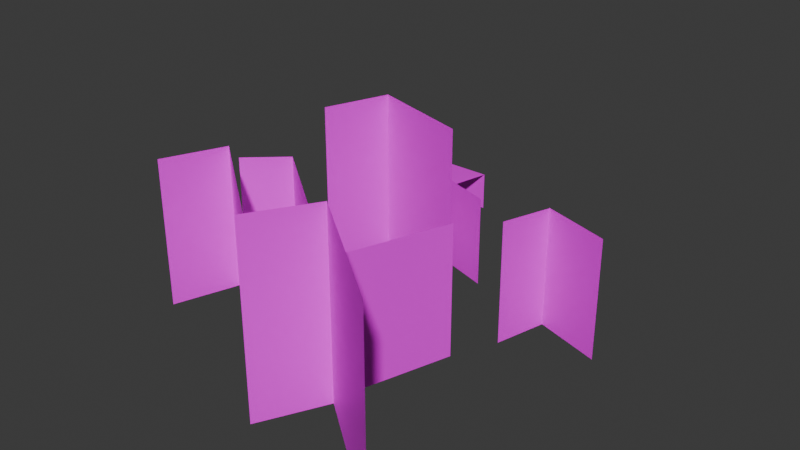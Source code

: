 # Source: buildings1.blend  (saved by Blender 4.0.36; exported with 4.5.12 LTS)
import bpy
from mathutils import Matrix  # noqa: F401  (used for matrix-valued properties, if any)

bpy.ops.wm.read_factory_settings(use_empty=True)
scene = bpy.context.scene
scene.name = 'Scene'

# ---- collections
col_collection = bpy.data.collections.new('Collection'); scene.collection.children.link(col_collection)

# ---- images (referenced by path relative to the original .blend; pixels are not part of the script)
import os
ASSET_DIR = os.environ.get("B2B_ASSET_DIR", "")  # directory of the original .blend (textures are referenced by path, not embedded)
HERE = os.path.dirname(os.path.abspath(__file__))  # packed textures are extracted next to this script under _unpacked/

def load_image(name, relpath, width, height, colorspace="sRGB"):
    """Load a texture the original file referenced (path relative to the .blend, or extracted next to this script)."""
    p = next((c for c in (os.path.join(HERE, relpath), os.path.join(ASSET_DIR, relpath)) if relpath and os.path.exists(c)), "")
    if p:
        img = bpy.data.images.load(p, check_existing=True)
        img.name = name
    else:  # same state as the original file: an image datablock whose file is absent (Cycles renders it pink)
        img = bpy.data.images.new(name, width, height)
        img.source = "FILE"
        img.filepath = "//" + (relpath or name)
    img.colorspace_settings.name = colorspace
    return img
img_preparetemp_46p_0_png = load_image('PrepareTemp-46p-0.png', 'PrepareTemp-46p-0.png', 1024, 1024, 'sRGB')

# ---- materials (node trees are filled in below, after node groups)
mat_038 = bpy.data.materials.new('マテリアル.038')
mat_038.use_transparent_shadow = False

# ---- material node trees
mat_038.use_nodes = True; mat_038.node_tree.nodes.clear()
_N = mat_038.node_tree.nodes; _L = mat_038.node_tree.links
n0 = _N.new('ShaderNodeBsdfPrincipled'); n0.name = 'プリンシプルBSDF'; n0.location = (10, 300)
n0.inputs[3].default_value = 1.45
n1 = _N.new('ShaderNodeOutputMaterial'); n1.name = 'マテリアル出力'; n1.location = (300, 300)
n2 = _N.new('ShaderNodeTexImage'); n2.name = '画像テクスチャ'; n2.location = (-280, 275)
n2.image = img_preparetemp_46p_0_png
_L.new(n0.outputs[0], n1.inputs[0])
_L.new(n2.outputs[0], n0.inputs[0])
n1.is_active_output = True

# ---- world
world_world = bpy.data.worlds.new('World'); scene.world = world_world
world_world.use_nodes = True; world_world.node_tree.nodes.clear()
_N = world_world.node_tree.nodes; _L = world_world.node_tree.links
n0 = _N.new('ShaderNodeOutputWorld'); n0.name = 'World Output'; n0.location = (300, 300)
n1 = _N.new('ShaderNodeBackground'); n1.name = 'Background'; n1.location = (10, 300)
n1.inputs[0].default_value = (0.05088, 0.05088, 0.05088, 1.0)
_L.new(n1.outputs[0], n0.inputs[0])
n0.is_active_output = True
world_world.color = (0.05088, 0.05088, 0.05088)
world_world.use_sun_shadow = False
world_world.sun_shadow_jitter_overblur = 0.0

# ---- meshes
me_033 = bpy.data.meshes.new('平面.033')
me_033.from_pydata([(-0.03986, -3.381, -18.35), (-0.03986, 21.63, -18.35), (0.1074, -3.381, 3.296), (0.1052, 22.27, 3.396), (-0.464, 21.63, -0.1007), (-0.464, -3.381, -0.1007), (0.5868, -3.381, -15.36), (0.5868, 42.81, -15.36), (1.345, -3.381, 17.32), (1.343, 43.44, 17.42), (0.002262, 42.81, 12.16), (0.002262, -3.381, 12.16), (0.8014, -3.381, -60.34), (0.8014, 28.94, -60.34), (1.403, -3.381, -39.0), (1.401, 29.57, -38.9), (0.3934, 28.94, -42.6), (0.3934, -3.381, -42.6), (6.326, -3.381, -56.68), (6.326, 46.83, -56.68), (5.791, -3.381, -16.39), (5.789, 47.47, -16.29), (4.554, 46.83, -25.13), (4.554, -3.381, -25.13), (3.916, -3.381, -13.0), (3.916, 33.23, -13.0), (2.868, -3.381, 27.28), (2.865, 33.87, 27.38), (2.144, 33.23, 18.54), (2.144, -3.381, 18.54), (4.703, -3.381, -1.805), (4.703, 36.67, -1.805), (4.202, -3.381, 35.58), (4.2, 37.31, 35.69), (2.931, 36.67, 29.74), (2.931, -3.381, 29.74), (4.271, -3.381, -24.91), (4.269, 32.84, -24.81), (2.269, 32.2, -33.65), (2.269, -3.381, -33.65), (-2.779, -3.381, 7.434), (-2.779, 7.625, 7.434), (-0.8919, -3.381, 26.79), (-0.8941, 8.26, 26.89), (-2.777, 7.625, 21.0), (-2.777, -3.381, 21.0), (-0.8987, 8.069, 12.76)], [], [(5, 2, 3, 4), (0, 5, 4, 1), (11, 8, 9, 10), (6, 11, 10, 7), (17, 14, 15, 16), (12, 17, 16, 13), (23, 20, 21, 22), (18, 23, 22, 19), (29, 26, 27, 28), (24, 29, 28, 25), (35, 32, 33, 34), (30, 35, 34, 31), (39, 36, 37, 38), (45, 42, 43, 44), (40, 45, 44, 41), (43, 46, 41, 44)])
_uv = me_033.uv_layers.new(name='UVマップ')
_uv.uv.foreach_set('vector', [0.442, 0.0, 0.6577, 0.0, 0.6577, 0.6093, 0.442, 0.6093, 0.3822, 0.0, 0.442, 0.0, 0.442, 0.6093, 0.3822, 0.6093, 0.003114, 0.0, 0.2314, 0.0, 0.2314, 0.75, 0.003114, 0.75, 0.009156, 0.0, 0.2312, 0.0, 0.2242, 0.7489, 0.002178, 0.7489, 0.2668, 0.3185, 0.3582, 0.3185, 0.3582, 0.8535, 0.2668, 0.8535, 0.2414, 0.3185, 0.2668, 0.3185, 0.2668, 0.8535, 0.2414, 0.8535, 0.2636, 0.0, 0.3582, 0.0, 0.3582, 0.8601, 0.2636, 0.8601, 0.2374, 0.0, 0.2636, 0.0, 0.2636, 0.8601, 0.2374, 0.8601, 0.4411, 0.0, 0.6489, 0.0, 0.6489, 0.6333, 0.4411, 0.6333, 0.3834, 0.0, 0.4411, 0.0, 0.4411, 0.6333, 0.3834, 0.6333, 0.7443, 0.0, 0.9813, 0.0, 0.9813, 0.6868, 0.7443, 0.6868, 0.6785, 0.0, 0.7443, 0.0, 0.7443, 0.6868, 0.6785, 0.6868, 0.1702, 0.0, 0.3582, 0.0, 0.3582, 0.8612, 0.1702, 0.8612, 0.1702, 0.0, 0.7371, 0.0, 0.7371, 0.2203, 0.1702, 0.2203, 0.1511, 0.0, 0.2276, 0.0, 0.2276, 0.2168, 0.1511, 0.2168, 0.2157, 0.1642, 0.1636, 0.1642, 0.1636, 0.1642, 0.2157, 0.1642])
me_033.materials.append(mat_038)
me_033.update()

# ---- objects
ob_058 = bpy.data.objects.new('平面.058', me_033)

# ---- transforms, parenting, visibility, modifiers, constraints
ob_058.location = (37.19, -40.36, 0.3787)
ob_058.rotation_euler = (1.571, -0.0, -1.571)
ob_058.scale = (13.84, 1.0, 1.0)

# ---- collection membership
col_collection.objects.link(ob_058)

# ---- scene / render settings (as saved in the file)
scene.frame_start = 1; scene.frame_end = 250; scene.frame_set(1)
scene.render.engine = 'BLENDER_EEVEE_NEXT'
scene.cycles.sampling_pattern = 'TABULATED_SOBOL'
bpy.context.view_layer.update()

# ---- added for rendering (the .blend has no active camera and no usable light): camera, sun
cam_auto = bpy.data.cameras.new('AutoCamera')
cam_auto.lens = 50.0
cam_auto.sensor_width = 36.0
cam_auto.clip_end = 2701.43
ob_auto_camera = bpy.data.objects.new('AutoCamera', cam_auto)
scene.collection.objects.link(ob_auto_camera)
ob_auto_camera.location = (203.443, -249.613, 145.564)
ob_auto_camera.rotation_euler = (1.09748, -7.21219e-08, 0.694738)
scene.camera = ob_auto_camera
light_auto_sun = bpy.data.lights.new('AutoSun', 'SUN')
light_auto_sun.energy = 3.0
light_auto_sun.angle = 0.0523599
ob_auto_sun = bpy.data.objects.new('AutoSun', light_auto_sun)
scene.collection.objects.link(ob_auto_sun)
ob_auto_sun.rotation_euler = (0.872665, 0.174533, 0.523599)
bpy.context.view_layer.update()
